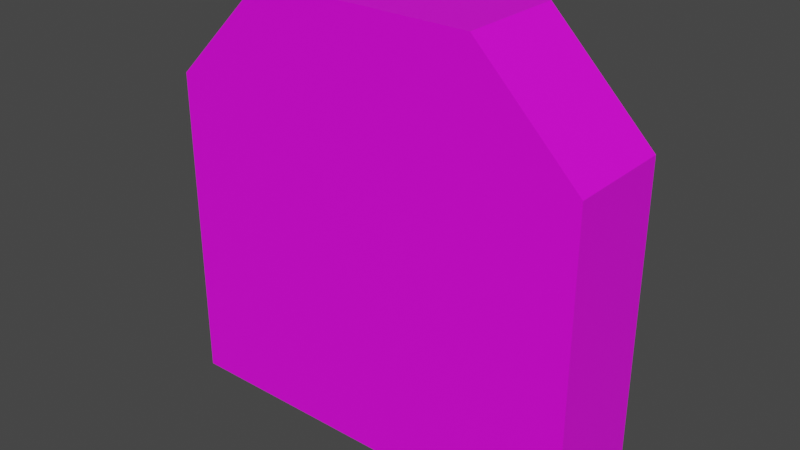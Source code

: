 # Source: 61025.blend  (saved by Blender 2.82.7; exported with 4.5.12 LTS)
import bpy
from mathutils import Matrix  # noqa: F401  (used for matrix-valued properties, if any)

bpy.ops.wm.read_factory_settings(use_empty=True)
scene = bpy.context.scene
scene.name = 'Scene'

# ---- collections
col_collection = bpy.data.collections.new('Collection'); scene.collection.children.link(col_collection)

# ---- images (referenced by path relative to the original .blend; pixels are not part of the script)
import os
ASSET_DIR = os.environ.get("B2B_ASSET_DIR", "")  # directory of the original .blend (textures are referenced by path, not embedded)
HERE = os.path.dirname(os.path.abspath(__file__))  # packed textures are extracted next to this script under _unpacked/

def load_image(name, relpath, width, height, colorspace="sRGB"):
    """Load a texture the original file referenced (path relative to the .blend, or extracted next to this script)."""
    p = next((c for c in (os.path.join(HERE, relpath), os.path.join(ASSET_DIR, relpath)) if relpath and os.path.exists(c)), "")
    if p:
        img = bpy.data.images.load(p, check_existing=True)
        img.name = name
    else:  # same state as the original file: an image datablock whose file is absent (Cycles renders it pink)
        img = bpy.data.images.new(name, width, height)
        img.source = "FILE"
        img.filepath = "//" + (relpath or name)
    img.colorspace_settings.name = colorspace
    return img
img_087_1_0_png = load_image('087_1-0.png', 'textures/087_1-0.png', 1024, 1024, 'sRGB')
img_120_0_0_png = load_image('120_0-0.png', 'textures/120_0-0.png', 1024, 1024, 'sRGB')

# ---- materials (node trees are filled in below, after node groups)
mat_087_1_0 = bpy.data.materials.new('087_1-0')
mat_087_1_0.use_transparent_shadow = False
mat_120_0_0 = bpy.data.materials.new('120_0-0')
mat_120_0_0.use_transparent_shadow = False

# ---- material node trees
mat_087_1_0.use_nodes = True; mat_087_1_0.node_tree.nodes.clear()
_N = mat_087_1_0.node_tree.nodes; _L = mat_087_1_0.node_tree.links
n0 = _N.new('ShaderNodeBsdfPrincipled'); n0.name = 'Principled BSDF'; n0.location = (0, 300)
n0.distribution = 'GGX'
n0.subsurface_method = 'BURLEY'
n0.inputs[3].default_value = 1.45
n0.inputs[27].default_value = (0.0, 0.0, 0.0, 1.0)
n0.inputs[28].default_value = 1.0
n1 = _N.new('ShaderNodeOutputMaterial'); n1.name = 'Material Output'; n1.location = (300, 300)
n2 = _N.new('ShaderNodeTexImage'); n2.name = 'Image Texture'; n2.location = (-300, 300)
n2.label = 'Base Color'
n2.image = img_087_1_0_png
_L.new(n0.outputs[0], n1.inputs[0])
_L.new(n2.outputs[0], n0.inputs[0])
n1.is_active_output = True
mat_120_0_0.use_nodes = True; mat_120_0_0.node_tree.nodes.clear()
_N = mat_120_0_0.node_tree.nodes; _L = mat_120_0_0.node_tree.links
n0 = _N.new('ShaderNodeBsdfPrincipled'); n0.name = 'Principled BSDF'; n0.location = (0, 300)
n0.distribution = 'GGX'
n0.subsurface_method = 'BURLEY'
n0.inputs[3].default_value = 1.45
n0.inputs[27].default_value = (0.0, 0.0, 0.0, 1.0)
n0.inputs[28].default_value = 1.0
n1 = _N.new('ShaderNodeOutputMaterial'); n1.name = 'Material Output'; n1.location = (300, 300)
n2 = _N.new('ShaderNodeTexImage'); n2.name = 'Image Texture'; n2.location = (-300, 300)
n2.label = 'Base Color'
n2.image = img_120_0_0_png
_L.new(n0.outputs[0], n1.inputs[0])
_L.new(n2.outputs[0], n0.inputs[0])
n1.is_active_output = True

# ---- world
world_world = bpy.data.worlds.new('World'); scene.world = world_world
world_world.use_nodes = True; world_world.node_tree.nodes.clear()
_N = world_world.node_tree.nodes; _L = world_world.node_tree.links
n0 = _N.new('ShaderNodeOutputWorld'); n0.name = 'World Output'; n0.location = (300, 300)
n1 = _N.new('ShaderNodeBackground'); n1.name = 'Background'; n1.location = (10, 300)
n1.inputs[0].default_value = (0.05088, 0.05088, 0.05088, 1.0)
_L.new(n1.outputs[0], n0.inputs[0])
n0.is_active_output = True
world_world.color = (0.05088, 0.05088, 0.05088)
world_world.use_sun_shadow = False
world_world.sun_shadow_jitter_overblur = 0.0

# ---- meshes
me_model61025 = bpy.data.meshes.new('model61025')
me_model61025.from_pydata([(64.0, -16.0, 2.607e-06), (64.0, 16.0, -2.607e-06), (64.0, 16.0, 97.0), (64.0, -16.0, 97.0), (-64.0, -16.0, 97.0), (-64.0, 16.0, 97.0), (-64.0, 16.0, -2.607e-06), (-64.0, -16.0, 2.607e-06), (33.0, -16.0, 128.0), (33.0, 16.0, 128.0), (-33.0, 16.0, 128.0), (-33.0, -16.0, 128.0), (64.0, 16.0, -2.607e-06), (-64.0, 16.0, -2.607e-06), (-64.0, 16.0, 97.0), (64.0, 16.0, 97.0), (-33.0, 16.0, 128.0), (33.0, 16.0, 128.0), (-64.0, -16.0, 2.607e-06), (64.0, -16.0, 2.607e-06), (64.0, -16.0, 97.0), (-64.0, -16.0, 97.0), (33.0, -16.0, 128.0), (-33.0, -16.0, 128.0)], [], [(0, 1, 2), (0, 2, 3), (4, 5, 6), (4, 6, 7), (8, 9, 10), (8, 10, 11), (12, 13, 14), (12, 14, 15), (14, 17, 15), (18, 19, 20), (18, 20, 21), (20, 23, 21), (20, 22, 23), (14, 16, 17), (7, 1, 0), (7, 6, 1), (9, 3, 2), (9, 8, 3), (11, 5, 4), (11, 10, 5)])
me_model61025.polygons.foreach_set('material_index', [0, 0, 0, 0, 0, 0, 1, 1, 1, 1, 1, 1, 1, 1, 0, 0, 0, 0, 0, 0])
_uv = me_model61025.uv_layers.new(name='model61025-uv')
_uv.uv.foreach_set('vector', [2.652, 0.01011, 2.647, 0.9895, 1.563, 0.9923, 2.652, 0.01011, 1.563, 0.9923, 1.561, 0.005294, -0.5917, 0.005942, -0.5942, 0.9826, 0.6742, 0.9841, -0.5917, 0.005942, 0.6742, 0.9841, 0.6739, 0.02229, 0.9983, 0.004509, 0.9986, 0.991, 0.002792, 0.9856, 0.9983, 0.004509, 0.002792, 0.9856, 0.003299, 0.004521, 0.0, -2.0, 1.5, -2.0, 1.499, -0.5, 0.0, -2.0, 1.499, -0.5, 0.0, -0.5, 1.499, -0.5, 0.3348, 0.0372, 0.0, -0.5, 0.0, -2.0, 1.5, -2.0, 1.499, -0.5, 0.0, -2.0, 1.499, -0.5, 0.0, -0.5, 1.499, -0.5, 0.3596, 0.03076, 0.0, -0.5, 1.499, -0.5, 1.153, 0.03076, 0.3596, 0.03076, 1.499, -0.5, 1.11, 0.0372, 0.3348, 0.0372, 0.6739, 0.02229, 2.647, 0.9895, 2.652, 0.01011, 0.6739, 0.02229, 0.6742, 0.9841, 2.647, 0.9895, 0.9986, 0.991, 1.561, 0.005294, 1.563, 0.9923, 0.9986, 0.991, 0.9983, 0.004509, 1.561, 0.005294, 0.003299, 0.004521, -0.5942, 0.9826, -0.5917, 0.005942, 0.003299, 0.004521, 0.002792, 0.9856, -0.5942, 0.9826])
me_model61025.materials.append(mat_087_1_0)
me_model61025.materials.append(mat_120_0_0)
me_model61025.use_remesh_fix_poles = True
me_model61025.use_remesh_preserve_attributes = False
me_model61025.use_mirror_vertex_groups = False
me_model61025.update()

# ---- objects
ob_model61025_node = bpy.data.objects.new('model61025-node', me_model61025)

# ---- transforms, parenting, visibility, modifiers, constraints
ob_model61025_node.location = (0.0, 0.0, 0.0)
ob_model61025_node.lineart.crease_threshold = 0.0

# ---- collection membership
col_collection.objects.link(ob_model61025_node)

# ---- scene / render settings (as saved in the file)
scene.frame_start = 1; scene.frame_end = 250; scene.frame_set(1)
scene.render.engine = 'BLENDER_EEVEE_NEXT'
scene.cycles.use_denoising = False
scene.cycles.samples = 128
scene.cycles.sampling_pattern = 'TABULATED_SOBOL'
scene.cycles.use_adaptive_sampling = False
scene.cycles.use_light_tree = False
scene.view_settings.view_transform = 'Filmic'
bpy.context.view_layer.update()

# ---- added for rendering (the .blend has no active camera and no usable light): camera, sun
cam_auto = bpy.data.cameras.new('AutoCamera')
cam_auto.lens = 50.0
cam_auto.sensor_width = 36.0
cam_auto.clip_end = 2984.9
ob_auto_camera = bpy.data.objects.new('AutoCamera', cam_auto)
scene.collection.objects.link(ob_auto_camera)
ob_auto_camera.location = (170.08, -204.096, 200.064)
ob_auto_camera.rotation_euler = (1.09748, -7.21219e-08, 0.694738)
scene.camera = ob_auto_camera
light_auto_sun = bpy.data.lights.new('AutoSun', 'SUN')
light_auto_sun.energy = 3.0
light_auto_sun.angle = 0.0523599
ob_auto_sun = bpy.data.objects.new('AutoSun', light_auto_sun)
scene.collection.objects.link(ob_auto_sun)
ob_auto_sun.rotation_euler = (0.872665, 0.174533, 0.523599)
bpy.context.view_layer.update()
